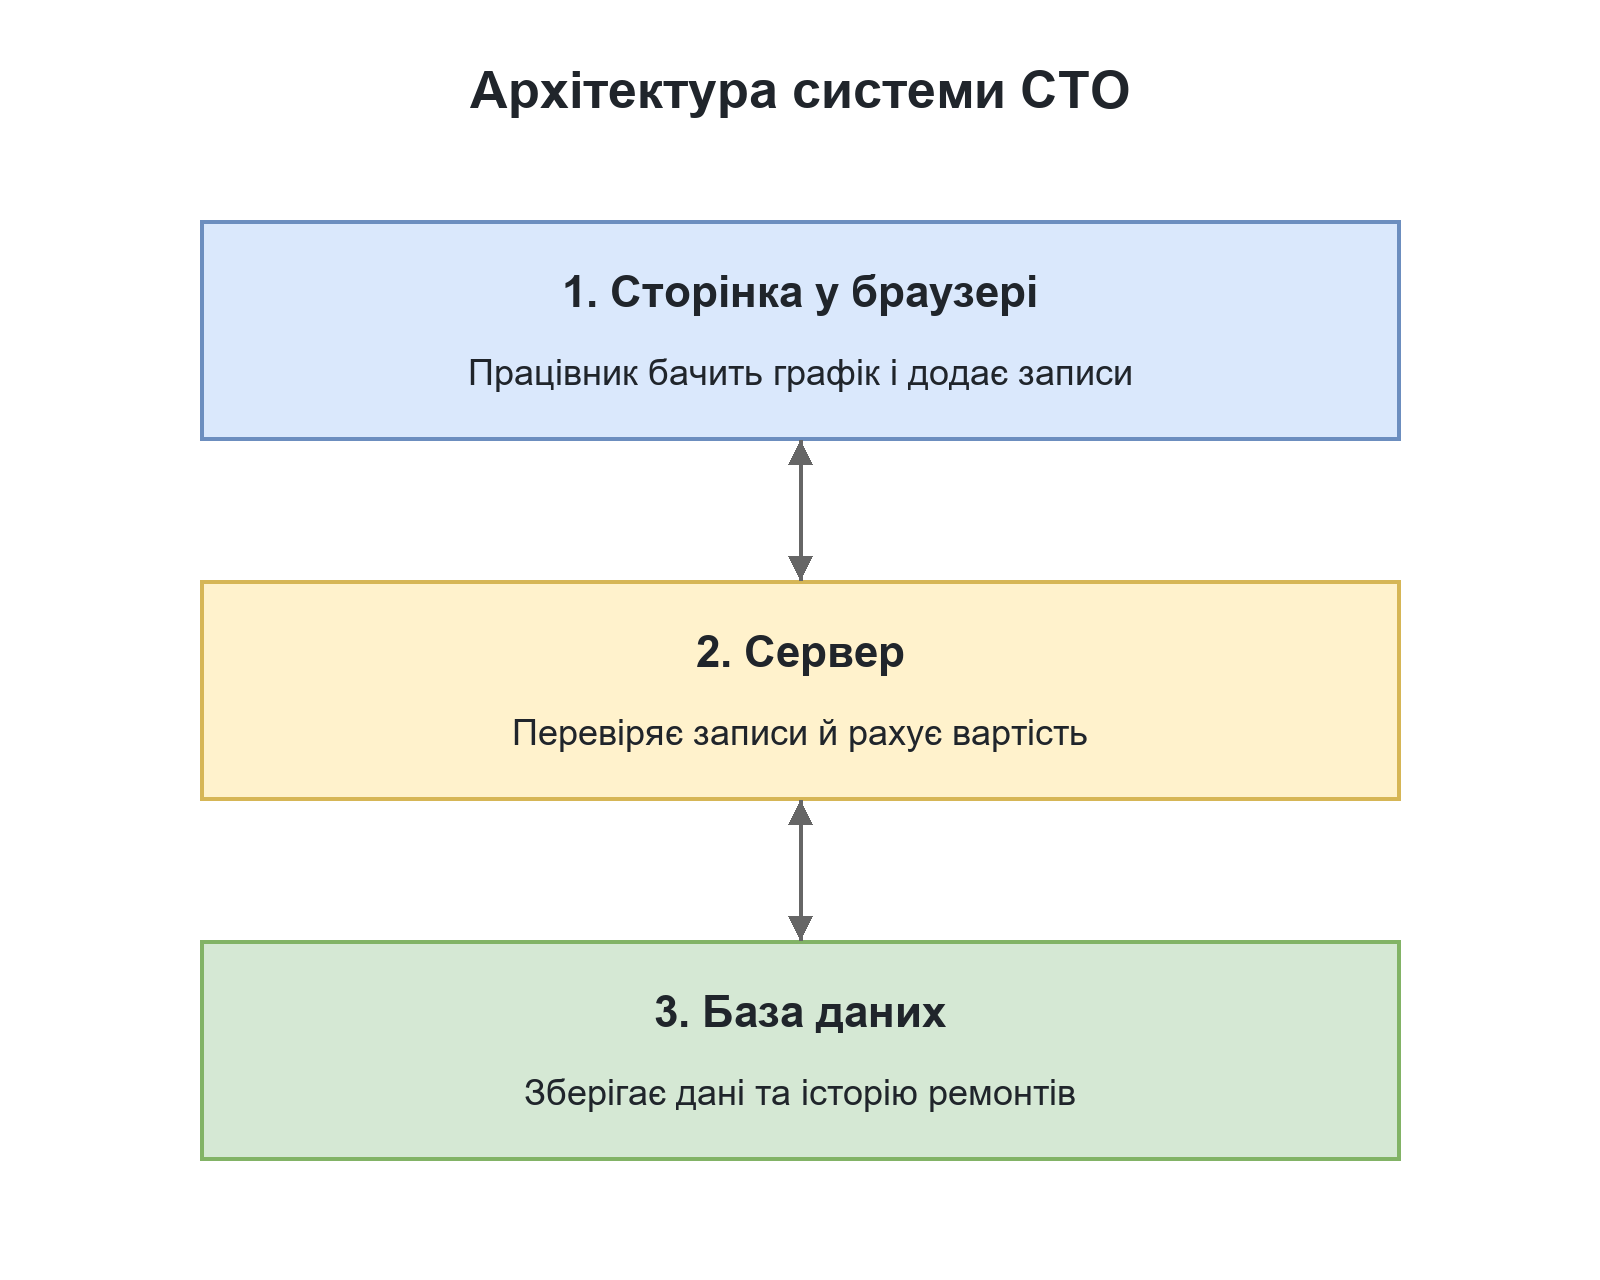

The diagram above was exported from draw.io. Its source (the exported page's mxGraphModel, read from the mxfile embedded in the PNG):
<mxGraphModel adaptiveColors="auto" background="#ffffff" page="1" pageWidth="800" pageHeight="640">
  <root>
    <mxCell id="0" />
    <mxCell id="1" parent="0" />
    <mxCell id="title" value="Архітектура системи СТО" style="text;html=1;fontSize=26;fontStyle=1;fontFamily=Arial;" vertex="1" parent="1">
      <mxGeometry x="60" y="20" width="680" height="50" as="geometry" />
    </mxCell>
    <mxCell id="browser" value="&lt;b&gt;1. Сторінка у браузері&lt;/b&gt;&lt;br&gt;Працівник бачить графік і додає записи" style="rounded=0;html=1;whiteSpace=wrap;fontSize=20;fontFamily=Arial;fillColor=#dae8fc;strokeColor=#6c8ebf;strokeWidth=2;" vertex="1" parent="1">
      <mxGeometry x="100" y="110" width="600" height="110" as="geometry" />
    </mxCell>
    <mxCell id="server" value="&lt;b&gt;2. Сервер&lt;/b&gt;&lt;br&gt;Перевіряє записи й рахує вартість" style="rounded=0;html=1;whiteSpace=wrap;fontSize=20;fontFamily=Arial;fillColor=#fff2cc;strokeColor=#d6b656;strokeWidth=2;" vertex="1" parent="1">
      <mxGeometry x="100" y="290" width="600" height="110" as="geometry" />
    </mxCell>
    <mxCell id="database" value="&lt;b&gt;3. База даних&lt;/b&gt;&lt;br&gt;Зберігає дані та історію ремонтів" style="rounded=0;html=1;whiteSpace=wrap;fontSize=20;fontFamily=Arial;fillColor=#d5e8d4;strokeColor=#82b366;strokeWidth=2;" vertex="1" parent="1">
      <mxGeometry x="100" y="470" width="600" height="110" as="geometry" />
    </mxCell>
    <mxCell id="e1" source="browser" target="server" parent="1" edge="1" style="html=1;startArrow=classic;endArrow=classic;strokeColor=#666666;strokeWidth=2;">
      <mxGeometry relative="1" as="geometry" />
    </mxCell>
    <mxCell id="e2" source="server" target="database" parent="1" edge="1" style="html=1;startArrow=classic;endArrow=classic;strokeColor=#666666;strokeWidth=2;">
      <mxGeometry relative="1" as="geometry" />
    </mxCell>
  </root>
</mxGraphModel>